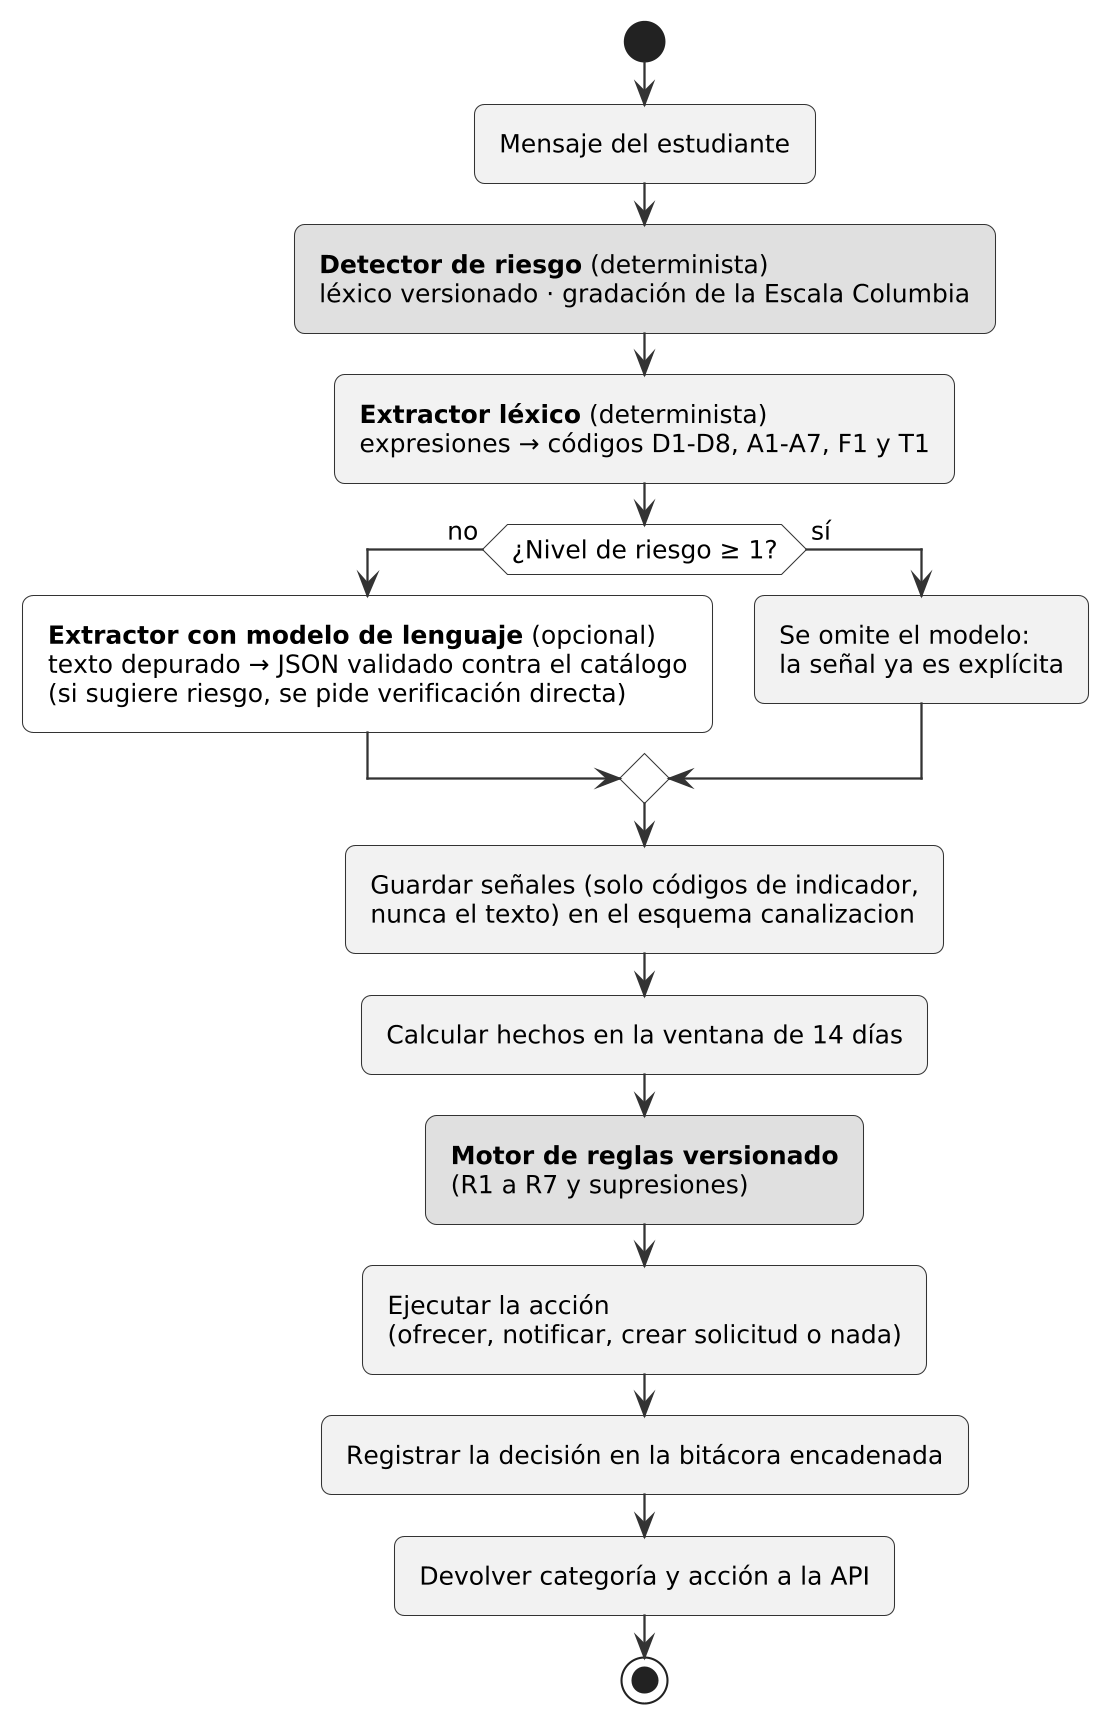

The diagram above was rendered by PlantUML. Its source (embedded in the PNG):
@startuml
!include _estilo.iuml
skinparam dpi 200
skinparam defaultFontSize 12
start
:Mensaje del estudiante;
#E0E0E0:**Detector de riesgo** (determinista)
léxico versionado · gradación de la Escala Columbia;
#F2F2F2:**Extractor léxico** (determinista)
expresiones → códigos D1-D8, A1-A7, F1 y T1;
if (¿Nivel de riesgo ≥ 1?) then (no)
  #FFFFFF:**Extractor con modelo de lenguaje** (opcional)
  texto depurado → JSON validado contra el catálogo
  (si sugiere riesgo, se pide verificación directa);
else (sí)
  :Se omite el modelo:
  la señal ya es explícita;
endif
:Guardar señales (solo códigos de indicador,
nunca el texto) en el esquema canalizacion;
:Calcular hechos en la ventana de 14 días;
#E0E0E0:**Motor de reglas versionado**
(R1 a R7 y supresiones);
:Ejecutar la acción
(ofrecer, notificar, crear solicitud o nada);
:Registrar la decisión en la bitácora encadenada;
:Devolver categoría y acción a la API;
stop
@enduml